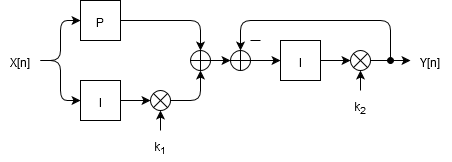

The diagram above was exported from draw.io. Its source (the exported page's mxGraphModel, read from the mxfile embedded in the PNG):
<mxGraphModel dx="599" dy="315" grid="1" gridSize="10" guides="1" tooltips="1" connect="1" arrows="1" fold="1" page="1" pageScale="1" pageWidth="850" pageHeight="1100" math="0" shadow="0">
  <root>
    <mxCell id="0" />
    <mxCell id="1" parent="0" />
    <mxCell id="2" value="" style="group" vertex="1" connectable="0" parent="1">
      <mxGeometry x="120" y="180" width="450" height="160" as="geometry" />
    </mxCell>
    <mxCell id="3" value="X[n]" style="text;html=1;strokeColor=none;fillColor=none;align=center;verticalAlign=middle;whiteSpace=wrap;rounded=0;fontSize=12;" vertex="1" parent="2">
      <mxGeometry y="40" width="40" height="40" as="geometry" />
    </mxCell>
    <mxCell id="4" value="P" style="whiteSpace=wrap;html=1;aspect=fixed;fontSize=12;" vertex="1" parent="2">
      <mxGeometry x="80" width="40" height="40" as="geometry" />
    </mxCell>
    <mxCell id="5" value="I" style="whiteSpace=wrap;html=1;aspect=fixed;fontSize=12;" vertex="1" parent="2">
      <mxGeometry x="80" y="80" width="40" height="40" as="geometry" />
    </mxCell>
    <mxCell id="6" value="" style="endArrow=classic;html=1;exitX=1;exitY=0.5;exitDx=0;exitDy=0;entryX=0;entryY=0.5;entryDx=0;entryDy=0;" edge="1" parent="2" source="3" target="4">
      <mxGeometry width="50" height="50" relative="1" as="geometry">
        <mxPoint y="170" as="sourcePoint" />
        <mxPoint x="50" y="120" as="targetPoint" />
        <Array as="points">
          <mxPoint x="60" y="60" />
          <mxPoint x="60" y="20" />
        </Array>
      </mxGeometry>
    </mxCell>
    <mxCell id="7" value="" style="endArrow=classic;html=1;entryX=0;entryY=0.5;entryDx=0;entryDy=0;exitX=1;exitY=0.5;exitDx=0;exitDy=0;" edge="1" parent="2" source="3" target="5">
      <mxGeometry width="50" height="50" relative="1" as="geometry">
        <mxPoint y="190" as="sourcePoint" />
        <mxPoint x="50" y="140" as="targetPoint" />
        <Array as="points">
          <mxPoint x="60" y="60" />
          <mxPoint x="60" y="100" />
        </Array>
      </mxGeometry>
    </mxCell>
    <mxCell id="8" value="" style="shape=orEllipse;perimeter=ellipsePerimeter;whiteSpace=wrap;html=1;backgroundOutline=1;fontSize=12;" vertex="1" parent="2">
      <mxGeometry x="190" y="50" width="20" height="20" as="geometry" />
    </mxCell>
    <mxCell id="9" value="" style="endArrow=classic;html=1;exitX=1;exitY=0.5;exitDx=0;exitDy=0;entryX=0.5;entryY=0;entryDx=0;entryDy=0;" edge="1" parent="2" source="4" target="8">
      <mxGeometry width="50" height="50" relative="1" as="geometry">
        <mxPoint x="170" y="20" as="sourcePoint" />
        <mxPoint x="90" y="140" as="targetPoint" />
        <Array as="points">
          <mxPoint x="200" y="20" />
        </Array>
      </mxGeometry>
    </mxCell>
    <mxCell id="10" value="" style="endArrow=classic;html=1;entryX=0.5;entryY=1;entryDx=0;entryDy=0;exitX=1;exitY=0.5;exitDx=0;exitDy=0;" edge="1" parent="2" source="19" target="8">
      <mxGeometry width="50" height="50" relative="1" as="geometry">
        <mxPoint x="160" y="100" as="sourcePoint" />
        <mxPoint x="90" y="140" as="targetPoint" />
        <Array as="points">
          <mxPoint x="200" y="100" />
        </Array>
      </mxGeometry>
    </mxCell>
    <mxCell id="11" value="" style="endArrow=classic;html=1;exitX=1;exitY=0.5;exitDx=0;exitDy=0;" edge="1" parent="2">
      <mxGeometry width="50" height="50" relative="1" as="geometry">
        <mxPoint x="360" y="60" as="sourcePoint" />
        <mxPoint x="410" y="60" as="targetPoint" />
      </mxGeometry>
    </mxCell>
    <mxCell id="12" value="Y[n]" style="text;html=1;strokeColor=none;fillColor=none;align=center;verticalAlign=middle;whiteSpace=wrap;rounded=0;fontSize=12;" vertex="1" parent="2">
      <mxGeometry x="410" y="40" width="40" height="40" as="geometry" />
    </mxCell>
    <mxCell id="13" value="I" style="whiteSpace=wrap;html=1;aspect=fixed;fontSize=12;" vertex="1" parent="2">
      <mxGeometry x="280" y="40" width="40" height="40" as="geometry" />
    </mxCell>
    <mxCell id="14" value="" style="endArrow=classic;html=1;entryX=0;entryY=0.5;entryDx=0;entryDy=0;exitX=1;exitY=0.5;exitDx=0;exitDy=0;" edge="1" parent="2" target="13">
      <mxGeometry width="50" height="50" relative="1" as="geometry">
        <mxPoint x="250.0000000000083" y="60" as="sourcePoint" />
        <mxPoint x="300" y="100" as="targetPoint" />
        <Array as="points">
          <mxPoint x="280" y="60" />
        </Array>
      </mxGeometry>
    </mxCell>
    <mxCell id="15" value="" style="shape=orEllipse;perimeter=ellipsePerimeter;whiteSpace=wrap;html=1;backgroundOutline=1;fontSize=12;" vertex="1" parent="2">
      <mxGeometry x="230" y="50" width="20" height="20" as="geometry" />
    </mxCell>
    <mxCell id="16" value="" style="endArrow=classic;html=1;entryX=0;entryY=0.5;entryDx=0;entryDy=0;" edge="1" parent="2" target="15">
      <mxGeometry width="50" height="50" relative="1" as="geometry">
        <mxPoint x="210" y="60" as="sourcePoint" />
        <mxPoint x="250" y="60" as="targetPoint" />
      </mxGeometry>
    </mxCell>
    <mxCell id="17" value="" style="endArrow=classic;html=1;entryX=0.5;entryY=0;entryDx=0;entryDy=0;startArrow=oval;startFill=1;" edge="1" parent="2" target="15">
      <mxGeometry width="50" height="50" relative="1" as="geometry">
        <mxPoint x="390" y="60" as="sourcePoint" />
        <mxPoint x="90" y="140" as="targetPoint" />
        <Array as="points">
          <mxPoint x="390" y="20" />
          <mxPoint x="240" y="20" />
        </Array>
      </mxGeometry>
    </mxCell>
    <mxCell id="18" value="" style="endArrow=none;html=1;fontSize=12;" edge="1" parent="2">
      <mxGeometry width="50" height="50" relative="1" as="geometry">
        <mxPoint x="260" y="40" as="sourcePoint" />
        <mxPoint x="250" y="40" as="targetPoint" />
      </mxGeometry>
    </mxCell>
    <mxCell id="19" value="" style="shape=sumEllipse;perimeter=ellipsePerimeter;whiteSpace=wrap;html=1;backgroundOutline=1;" vertex="1" parent="2">
      <mxGeometry x="150" y="90" width="20" height="20" as="geometry" />
    </mxCell>
    <mxCell id="20" value="" style="endArrow=classic;html=1;entryX=0;entryY=0.5;entryDx=0;entryDy=0;exitX=1;exitY=0.5;exitDx=0;exitDy=0;" edge="1" parent="2" source="5" target="19">
      <mxGeometry width="50" height="50" relative="1" as="geometry">
        <mxPoint x="120" y="100" as="sourcePoint" />
        <mxPoint x="200" y="70" as="targetPoint" />
        <Array as="points" />
      </mxGeometry>
    </mxCell>
    <mxCell id="21" value="" style="endArrow=classic;html=1;entryX=0.5;entryY=1;entryDx=0;entryDy=0;" edge="1" parent="2">
      <mxGeometry width="50" height="50" relative="1" as="geometry">
        <mxPoint x="160" y="130" as="sourcePoint" />
        <mxPoint x="160" y="110" as="targetPoint" />
        <Array as="points">
          <mxPoint x="160" y="130" />
        </Array>
      </mxGeometry>
    </mxCell>
    <mxCell id="22" value="k&lt;sub&gt;1&lt;/sub&gt;" style="text;html=1;strokeColor=none;fillColor=none;align=center;verticalAlign=middle;whiteSpace=wrap;rounded=0;fontSize=12;" vertex="1" parent="2">
      <mxGeometry x="140" y="130" width="40" height="30" as="geometry" />
    </mxCell>
    <mxCell id="23" value="" style="shape=sumEllipse;perimeter=ellipsePerimeter;whiteSpace=wrap;html=1;backgroundOutline=1;" vertex="1" parent="2">
      <mxGeometry x="350" y="50" width="20" height="20" as="geometry" />
    </mxCell>
    <mxCell id="24" value="" style="endArrow=classic;html=1;entryX=0;entryY=0.5;entryDx=0;entryDy=0;exitX=1;exitY=0.5;exitDx=0;exitDy=0;" edge="1" parent="2" target="23">
      <mxGeometry width="50" height="50" relative="1" as="geometry">
        <mxPoint x="320" y="60" as="sourcePoint" />
        <mxPoint x="400" y="30" as="targetPoint" />
        <Array as="points" />
      </mxGeometry>
    </mxCell>
    <mxCell id="25" value="" style="endArrow=classic;html=1;entryX=0.5;entryY=1;entryDx=0;entryDy=0;" edge="1" parent="2">
      <mxGeometry width="50" height="50" relative="1" as="geometry">
        <mxPoint x="360" y="90" as="sourcePoint" />
        <mxPoint x="360" y="70" as="targetPoint" />
        <Array as="points">
          <mxPoint x="360" y="90" />
        </Array>
      </mxGeometry>
    </mxCell>
    <mxCell id="26" value="k&lt;sub&gt;2&lt;/sub&gt;" style="text;html=1;strokeColor=none;fillColor=none;align=center;verticalAlign=middle;whiteSpace=wrap;rounded=0;fontSize=12;" vertex="1" parent="2">
      <mxGeometry x="340" y="90" width="40" height="30" as="geometry" />
    </mxCell>
  </root>
</mxGraphModel>